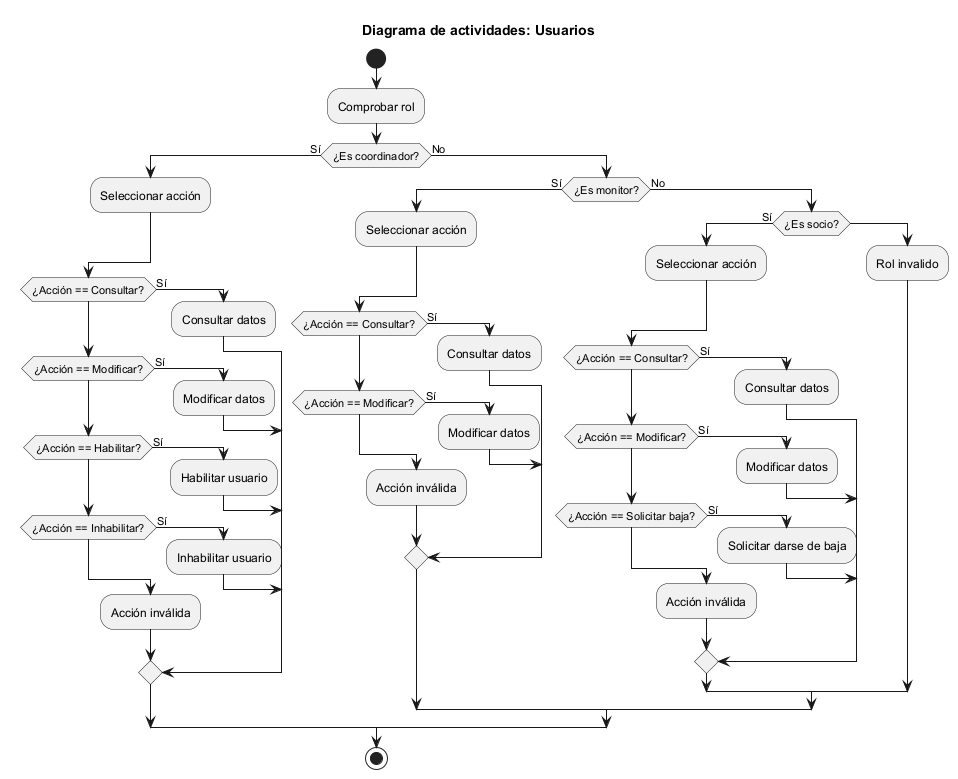

The diagram above was rendered by PlantUML. Its source (embedded in the PNG):
@startuml Usuarios
!pragma useVerticalIf on

skinparam ConditionEndStyle hline

title Diagrama de actividades: Usuarios

start

:Comprobar rol;

if (¿Es coordinador?) then (Sí)
    :Seleccionar acción;

    if (¿Acción == Consultar?) then (Sí)
        :Consultar datos;

    elseif (¿Acción == Modificar?) then (Sí)
        :Modificar datos;

    elseif (¿Acción == Habilitar?) then (Sí)
        :Habilitar usuario;

    elseif (¿Acción == Inhabilitar?) then (Sí)
        :Inhabilitar usuario;

    else
        :Acción inválida;

    endif

else (No)
    if (¿Es monitor?) then (Sí)
        :Seleccionar acción;

        if (¿Acción == Consultar?) then (Sí)
            :Consultar datos;

        elseif (¿Acción == Modificar?) then (Sí)
            :Modificar datos;

        else
            :Acción inválida;

        endif

    else (No)
        if (¿Es socio?) then (Sí)
            :Seleccionar acción;

            if (¿Acción == Consultar?) then (Sí)
                :Consultar datos;

            elseif (¿Acción == Modificar?) then (Sí)
                :Modificar datos;

            elseif (¿Acción == Solicitar baja?) then (Sí)
                :Solicitar darse de baja;

            else
                :Acción inválida;

            endif

        else 
            :Rol invalido;

        endif
    endif
endif

stop
@enduml